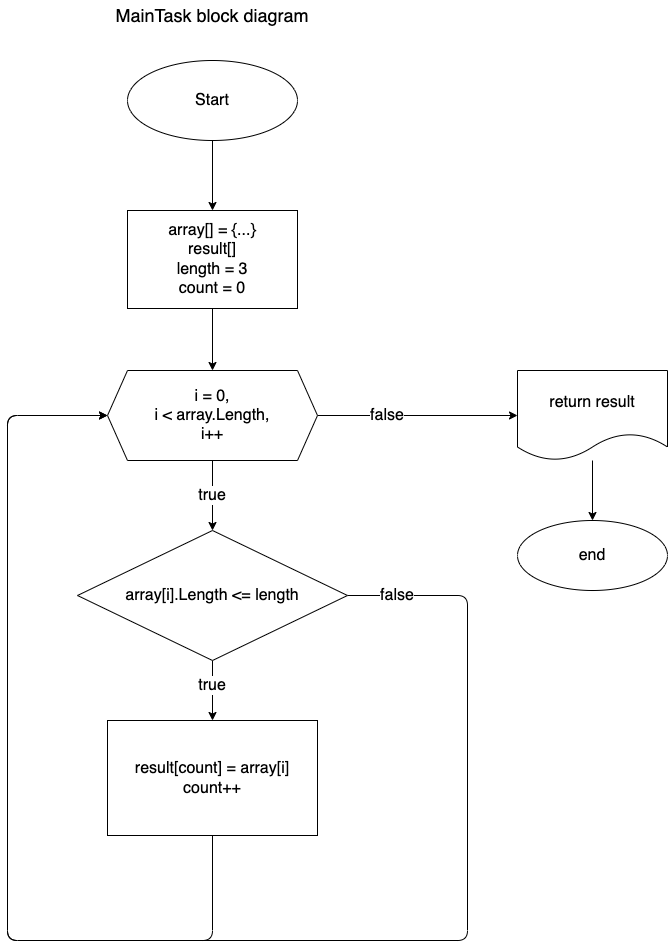

The diagram above was exported from draw.io. Its source (the exported page's mxGraphModel, read from the mxfile embedded in the PNG):
<mxGraphModel dx="549" dy="304" grid="1" gridSize="10" guides="1" tooltips="1" connect="1" arrows="1" fold="1" page="1" pageScale="1" pageWidth="827" pageHeight="1169" math="0" shadow="0">
  <root>
    <mxCell id="0" />
    <mxCell id="1" parent="0" />
    <mxCell id="2" value="" style="edgeStyle=none;html=1;entryX=0.5;entryY=0;entryDx=0;entryDy=0;" parent="1" source="3" target="5" edge="1">
      <mxGeometry relative="1" as="geometry">
        <mxPoint x="295" y="210" as="targetPoint" />
      </mxGeometry>
    </mxCell>
    <mxCell id="3" value="&lt;font style=&quot;font-size: 16px;&quot;&gt;Start&lt;/font&gt;" style="ellipse;whiteSpace=wrap;html=1;fontSize=16;" parent="1" vertex="1">
      <mxGeometry x="210" y="80" width="170" height="80" as="geometry" />
    </mxCell>
    <mxCell id="4" value="" style="edgeStyle=none;html=1;fontSize=18;" parent="1" source="5" target="8" edge="1">
      <mxGeometry relative="1" as="geometry" />
    </mxCell>
    <mxCell id="5" value="&lt;font style=&quot;font-size: 16px;&quot;&gt;array[] = {...}&lt;br style=&quot;font-size: 16px;&quot;&gt;result[]&lt;br style=&quot;font-size: 16px;&quot;&gt;length = 3&lt;br style=&quot;font-size: 16px;&quot;&gt;count = 0&lt;br style=&quot;font-size: 16px;&quot;&gt;&lt;/font&gt;" style="whiteSpace=wrap;html=1;fontSize=16;" parent="1" vertex="1">
      <mxGeometry x="210" y="230" width="170" height="98" as="geometry" />
    </mxCell>
    <mxCell id="6" value="" style="edgeStyle=none;html=1;fontSize=18;" parent="1" source="8" target="11" edge="1">
      <mxGeometry relative="1" as="geometry" />
    </mxCell>
    <mxCell id="7" style="edgeStyle=none;html=1;" parent="1" source="8" target="19" edge="1">
      <mxGeometry relative="1" as="geometry" />
    </mxCell>
    <mxCell id="8" value="&lt;font style=&quot;font-size: 16px;&quot;&gt;i = 0,&lt;br style=&quot;font-size: 16px;&quot;&gt;i &amp;lt; array.Length,&lt;br style=&quot;font-size: 16px;&quot;&gt;&lt;/font&gt;&lt;font style=&quot;font-size: 16px;&quot;&gt;i++&lt;/font&gt;" style="shape=hexagon;perimeter=hexagonPerimeter2;whiteSpace=wrap;html=1;fixedSize=1;fontSize=16;" parent="1" vertex="1">
      <mxGeometry x="190" y="390" width="210" height="90" as="geometry" />
    </mxCell>
    <mxCell id="9" value="" style="edgeStyle=none;html=1;fontSize=18;" parent="1" source="11" target="13" edge="1">
      <mxGeometry relative="1" as="geometry" />
    </mxCell>
    <mxCell id="10" style="edgeStyle=none;html=1;fontSize=18;entryX=0;entryY=0.5;entryDx=0;entryDy=0;exitX=1;exitY=0.5;exitDx=0;exitDy=0;" parent="1" source="11" target="8" edge="1">
      <mxGeometry relative="1" as="geometry">
        <mxPoint x="100" y="560" as="targetPoint" />
        <mxPoint x="550" y="620" as="sourcePoint" />
        <Array as="points">
          <mxPoint x="550" y="615" />
          <mxPoint x="550" y="960" />
          <mxPoint x="90" y="960" />
          <mxPoint x="90" y="730" />
          <mxPoint x="90" y="435" />
        </Array>
      </mxGeometry>
    </mxCell>
    <mxCell id="11" value="&lt;font style=&quot;font-size: 16px;&quot;&gt;array[i].Length &amp;lt;= length&lt;/font&gt;" style="rhombus;whiteSpace=wrap;html=1;fontSize=16;" parent="1" vertex="1">
      <mxGeometry x="160" y="550" width="270" height="130" as="geometry" />
    </mxCell>
    <mxCell id="12" style="edgeStyle=none;html=1;fontSize=18;entryX=0;entryY=0.5;entryDx=0;entryDy=0;" parent="1" source="13" target="8" edge="1">
      <mxGeometry relative="1" as="geometry">
        <mxPoint x="190" y="440" as="targetPoint" />
        <Array as="points">
          <mxPoint x="295" y="960" />
          <mxPoint x="90" y="960" />
          <mxPoint x="90" y="580" />
          <mxPoint x="90" y="435" />
        </Array>
      </mxGeometry>
    </mxCell>
    <mxCell id="13" value="&lt;font style=&quot;font-size: 16px;&quot;&gt;result[count] = array[i]&lt;br style=&quot;font-size: 16px;&quot;&gt;count++&lt;br style=&quot;font-size: 16px;&quot;&gt;&lt;/font&gt;" style="whiteSpace=wrap;html=1;fontSize=16;" parent="1" vertex="1">
      <mxGeometry x="190" y="740" width="210" height="115" as="geometry" />
    </mxCell>
    <mxCell id="14" value="true" style="text;html=1;strokeColor=none;fillColor=none;align=center;verticalAlign=middle;whiteSpace=wrap;rounded=0;fontSize=16;labelBackgroundColor=default;" parent="1" vertex="1">
      <mxGeometry x="265" y="690" width="60" height="30" as="geometry" />
    </mxCell>
    <mxCell id="15" value="false" style="text;html=1;strokeColor=none;fillColor=none;align=center;verticalAlign=middle;whiteSpace=wrap;rounded=0;labelBackgroundColor=default;fontSize=16;" parent="1" vertex="1">
      <mxGeometry x="450" y="600" width="60" height="30" as="geometry" />
    </mxCell>
    <mxCell id="16" value="true" style="text;html=1;strokeColor=none;fillColor=none;align=center;verticalAlign=middle;whiteSpace=wrap;rounded=0;fontSize=16;labelBackgroundColor=default;" parent="1" vertex="1">
      <mxGeometry x="265" y="500" width="60" height="30" as="geometry" />
    </mxCell>
    <mxCell id="17" value="MainTask block diagram" style="text;html=1;strokeColor=none;fillColor=none;align=center;verticalAlign=middle;whiteSpace=wrap;rounded=0;labelBackgroundColor=default;fontSize=18;" parent="1" vertex="1">
      <mxGeometry x="130" y="20" width="330" height="30" as="geometry" />
    </mxCell>
    <mxCell id="18" value="" style="edgeStyle=none;html=1;fontSize=14;" parent="1" source="19" target="20" edge="1">
      <mxGeometry relative="1" as="geometry" />
    </mxCell>
    <mxCell id="19" value="return result" style="shape=document;whiteSpace=wrap;html=1;boundedLbl=1;fontSize=16;" parent="1" vertex="1">
      <mxGeometry x="600" y="390" width="150" height="90" as="geometry" />
    </mxCell>
    <mxCell id="20" value="end" style="ellipse;whiteSpace=wrap;html=1;fontSize=16;" parent="1" vertex="1">
      <mxGeometry x="600" y="540" width="150" height="70" as="geometry" />
    </mxCell>
    <mxCell id="21" value="false" style="text;html=1;strokeColor=none;fillColor=none;align=center;verticalAlign=middle;whiteSpace=wrap;rounded=0;labelBackgroundColor=default;fontSize=16;" parent="1" vertex="1">
      <mxGeometry x="440" y="420" width="60" height="30" as="geometry" />
    </mxCell>
  </root>
</mxGraphModel>